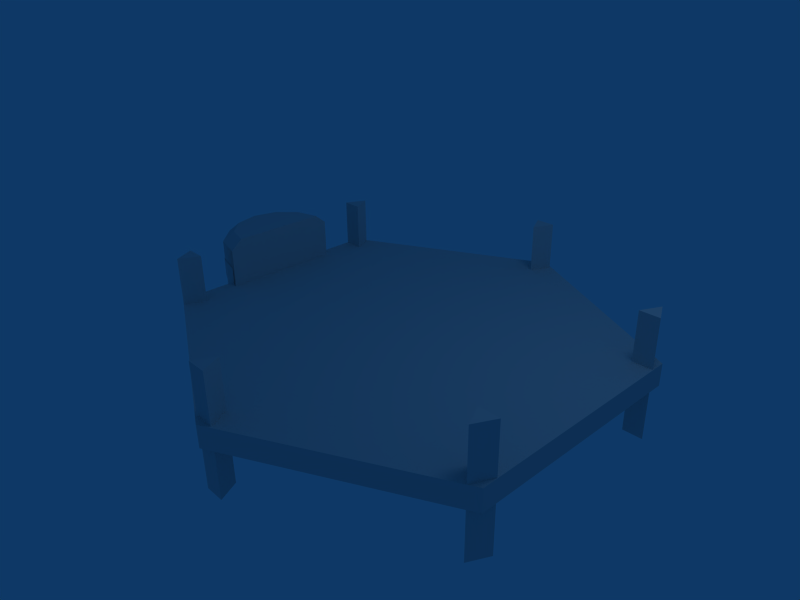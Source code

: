 # Source: SolarPowerStation1.blend  (saved by Blender 2.48.1; exported with 4.5.12 LTS)
import bpy
from mathutils import Matrix  # noqa: F401  (used for matrix-valued properties, if any)

bpy.ops.wm.read_factory_settings(use_empty=True)
scene = bpy.context.scene
scene.name = 'Scene'

# ---- collections
col_collection_1 = bpy.data.collections.new('Collection 1'); scene.collection.children.link(col_collection_1)

# ---- materials (node trees are filled in below, after node groups)
mat_solarpanelcoll = bpy.data.materials.new('SolarPanelColl')
mat_solarpanelcoll.alpha_threshold = 0.0
mat_solarpanelcoll.roughness = 0.5
mat_windows = bpy.data.materials.new('Windows')
mat_windows.alpha_threshold = 0.0
mat_windows.roughness = 0.5
mat_windows.line_color = (0.0, 0.0, 0.0, 1.0)
mat_panelconstruct = bpy.data.materials.new('PanelConstruct')
mat_panelconstruct.alpha_threshold = 0.0
mat_panelconstruct.roughness = 0.5
mat_panelconstruct.line_color = (0.0, 0.0, 0.0, 1.0)
mat_solarpanel = bpy.data.materials.new('SolarPanel')
mat_solarpanel.alpha_threshold = 0.0
mat_solarpanel.diffuse_color = (0.3613, 0.5009, 0.9584, 1.0)
mat_solarpanel.roughness = 0.5
mat_solarpanel.line_color = (0.0, 0.0, 0.0, 1.0)

# ---- material node trees

# ---- world
world_world = bpy.data.worlds.new('World'); scene.world = world_world
world_world.color = (0.05656, 0.2208, 0.4)
world_world.use_sun_shadow = False
world_world.sun_shadow_jitter_overblur = 0.0
world_world.cycles.sampling_method = 'MANUAL'
world_world.cycles.sample_map_resolution = 256

# ---- cameras
cam_camera = bpy.data.cameras.new('Camera')
cam_camera.passepartout_alpha = 0.2
cam_camera.clip_end = 100.0
cam_camera.lens = 35.0
cam_camera.ortho_scale = 7.314
cam_camera.show_passepartout = False
cam_camera.show_safe_areas = True
cam_camera.dof.focus_distance = 0.0
cam_camera.dof.aperture_fstop = 128.0

# ---- lights
light_spot = bpy.data.lights.new('Spot', 'POINT')
light_spot.transmission_factor = 0.0
light_spot.cutoff_distance = 30.0
light_spot.energy = 100.0
light_spot.shadow_buffer_clip_start = 1.001
light_spot.shadow_soft_size = 1.0
light_spot.shadow_maximum_resolution = 0.006
light_spot.use_absolute_resolution = True
light_spot.cycles.use_multiple_importance_sampling = False

# ---- meshes
me_cube = bpy.data.meshes.new('Cube')
me_cube.from_pydata([(1.107, 1.15, -0.11), (1.107, -1.15, -0.11), (-1.695e-07, -2.163, -0.11), (-1.107, -1.15, -0.11), (-1.107, 1.15, -0.11), (3.961e-07, 2.163, -0.11), (1.107, 1.15, 0.11), (1.107, -1.15, 0.11), (5.504e-07, -2.163, 0.11), (-1.107, -1.15, 0.11), (-1.107, 1.15, 0.11), (-1.249e-06, 2.163, 0.11)], [], [(2, 0, 1), (8, 7, 6), (2, 3, 4), (8, 10, 9), (2, 4, 5), (8, 11, 10), (5, 0, 2), (8, 6, 11), (0, 6, 7, 1), (1, 7, 8, 2), (2, 8, 9, 3), (3, 9, 10, 4), (4, 10, 11, 5), (6, 0, 5, 11)])
me_cube.materials.append(mat_solarpanelcoll)
me_cube.use_remesh_preserve_volume = False
me_cube.use_remesh_preserve_attributes = False
me_cube.use_mirror_vertex_groups = False
me_cube.update()
me_cylinder_001 = bpy.data.meshes.new('Cylinder.001')
me_cylinder_001.from_pydata([(0.298, -0.5944, 0.09952), (0.02469, -0.5208, 0.09952), (-0.1943, -0.3007, 0.09952), (-0.2744, -4.72e-07, 0.09952), (-0.1943, 0.3007, 0.09952), (0.02469, 0.5208, 0.09952), (0.298, 0.5944, 0.09952), (0.298, -0.5944, 0.3005), (0.02469, -0.5208, 0.3005), (-0.1943, -0.3007, 0.3005), (-0.2744, -1.225e-06, 0.3005), (-0.1943, 0.3007, 0.3005), (0.02469, 0.5208, 0.3005), (0.298, 0.5944, 0.3005), (0.298, 0.5944, -0.09952), (0.02469, 0.5208, -0.09952), (-0.1943, 0.3007, -0.09952), (-0.2744, -1.225e-06, -0.09952), (-0.1943, -0.3007, -0.09952), (0.02469, -0.5208, -0.09952), (0.298, -0.5944, -0.09952), (0.298, 0.5944, -0.3005), (0.02469, 0.5208, -0.3005), (-0.1943, 0.3007, -0.3005), (-0.2744, -4.72e-07, -0.3005), (-0.1943, -0.3007, -0.3005), (0.02469, -0.5208, -0.3005), (0.298, -0.5944, -0.3005)], [], [(0, 7, 8, 1), (1, 8, 9, 2), (2, 9, 10, 3), (3, 10, 11, 4), (4, 11, 12, 5), (5, 12, 13, 6), (22, 15, 14, 21), (23, 16, 15, 22), (24, 17, 16, 23), (25, 18, 17, 24), (26, 19, 18, 25), (27, 20, 19, 26)])
me_cylinder_001.polygons.foreach_set('use_smooth', [True] * 12)
_uv = me_cylinder_001.uv_layers.new(name='Windows')
_uv.uv.foreach_set('vector', [0.04175, 0.9547, 0.04175, 0.09163, 0.5057, 0.09163, 0.5057, 0.9547, 0.5057, 0.9547, 0.5057, 0.09163, 0.9688, 0.09163, 0.9688, 0.9547, 0.9688, 0.9547, 0.9688, 0.09163, 0.5057, 0.09163, 0.5057, 0.9547, 0.5057, 0.9547, 0.5057, 0.09163, 0.04175, 0.09163, 0.04175, 0.9547, 0.04175, 0.9547, 0.04175, 0.09163, 0.5057, 0.09163, 0.5057, 0.9547, 0.5057, 0.9547, 0.5057, 0.09163, 0.9686, 0.09163, 0.9686, 0.9547, 0.5057, 0.9547, 0.5057, 0.09163, 0.9686, 0.09163, 0.9686, 0.9547, 0.04175, 0.9547, 0.04175, 0.09163, 0.5057, 0.09163, 0.5057, 0.9547, 0.5057, 0.9547, 0.5057, 0.09163, 0.04175, 0.09163, 0.04175, 0.9547, 0.9688, 0.9547, 0.9688, 0.09163, 0.5057, 0.09163, 0.5057, 0.9547, 0.5057, 0.9547, 0.5057, 0.09163, 0.9688, 0.09163, 0.9688, 0.9547, 0.04175, 0.9547, 0.04175, 0.09163, 0.5057, 0.09163, 0.5057, 0.9547])
me_cylinder_001.materials.append(mat_windows)
me_cylinder_001.use_remesh_preserve_volume = False
me_cylinder_001.use_remesh_preserve_attributes = False
me_cylinder_001.use_mirror_vertex_groups = False
me_cylinder_001.update()
me_cylinder = bpy.data.meshes.new('Cylinder')
me_cylinder.from_pydata([(0.3313, -0.5982, -0.5024), (0.03219, -0.5181, -0.5024), (-0.1868, -0.2991, -0.5024), (-0.2669, -4.724e-07, -0.5024), (-0.1868, 0.2991, -0.5024), (0.03219, 0.5181, -0.5024), (0.3313, 0.5982, -0.5024), (0.3313, -0.5982, 0.5024), (0.03219, -0.5181, 0.5024), (-0.1868, -0.2991, 0.5024), (-0.2669, -1.221e-06, 0.5024), (-0.1868, 0.2991, 0.5024), (0.03219, 0.5181, 0.5024), (0.3313, 0.5982, 0.5024), (0.3322, 0.4786, 0.6017), (0.3322, -3.175e-07, 0.6017), (0.09294, 0.4145, 0.6017), (0.3322, 0.4786, -0.6017), (0.3322, -2.46e-07, -0.6017), (0.09294, 0.4145, -0.6017), (-0.08223, 0.2393, 0.6017), (-0.08223, 0.2393, -0.6017), (-0.1463, -1.116e-06, 0.6017), (-0.1463, -4.45e-07, -0.6017), (-0.08223, -0.2393, 0.6017), (-0.08223, -0.2393, -0.6017), (0.09294, -0.4145, 0.6017), (0.09294, -0.4145, -0.6017), (0.3322, -0.4786, 0.6017), (0.3322, -0.4786, -0.6017)], [], [(0, 7, 8, 1), (1, 8, 9, 2), (2, 9, 10, 3), (3, 10, 11, 4), (4, 11, 12, 5), (5, 12, 13, 6), (7, 0, 6, 13), (7, 13, 14, 15), (13, 12, 16, 14), (6, 0, 18, 17), (5, 6, 17, 19), (12, 11, 20, 16), (4, 5, 19, 21), (11, 10, 22, 20), (3, 4, 21, 23), (10, 9, 24, 22), (2, 3, 23, 25), (9, 8, 26, 24), (1, 2, 25, 27), (8, 7, 28, 26), (0, 1, 27, 29), (7, 15, 28), (0, 29, 18), (15, 14, 16), (18, 19, 17), (15, 16, 20), (18, 21, 19), (15, 20, 22), (18, 23, 21), (15, 22, 24), (18, 25, 23), (15, 24, 26), (18, 27, 25), (15, 26, 28), (18, 29, 27)])
me_cylinder.polygons.foreach_set('use_smooth', [1, 1, 1, 1, 1, 1, 0, 0, 0, 0, 0, 0, 0, 0, 0, 0, 0, 0, 0, 0, 0, 0, 0, 0, 0, 0, 0, 0, 0, 0, 0, 0, 0, 0, 0])
_uv = me_cylinder.uv_layers.new(name='Quarters')
_uv.uv.foreach_set('vector', [1.0, 0.5003, 1.0, 0.9998, 0.8333, 0.9998, 0.8333, 0.5003, 0.8333, 0.5003, 0.8333, 0.9998, 0.6667, 0.9998, 0.6667, 0.5003, 0.6667, 0.5003, 0.6667, 0.9998, 0.5, 0.9998, 0.5, 0.5003, 0.5, 0.5003, 0.5, 0.9998, 0.3333, 0.9998, 0.3333, 0.5003, 0.3333, 0.5003, 0.3333, 0.9998, 0.1667, 0.9998, 0.1667, 0.5003, 0.1667, 0.5003, 0.1667, 0.9998, 9.108e-07, 0.9998, 0.0, 0.5003, 0.5006, 0.5002, 0.5006, 0.000729, 0.9995, 0.0007288, 0.9995, 0.5002, 0.5006, 0.5002, 0.9995, 0.5002, 0.9496, 0.5495, 0.7501, 0.5495, 1.0, 0.5019, 0.9141, 0.7646, 0.8141, 0.6953, 0.8773, 0.5019, 0.9995, 0.0007288, 0.5006, 0.000729, 0.7501, -0.04863, 0.9496, -0.04863, 0.08834, 0.7649, 0.001926, 0.5019, 0.1249, 0.5019, 0.1883, 0.6956, 0.9141, 0.7646, 0.7341, 0.9279, 0.6786, 0.8217, 0.8141, 0.6953, 0.2685, 0.9281, 0.08834, 0.7649, 0.1883, 0.6956, 0.3239, 0.8218, 0.7341, 0.9279, 0.5013, 0.9863, 0.5013, 0.8682, 0.6786, 0.8217, 0.5013, 0.9863, 0.2685, 0.9281, 0.3239, 0.8218, 0.5013, 0.8682, 0.5013, 0.9863, 0.2685, 0.9281, 0.3239, 0.8218, 0.5013, 0.8682, 0.7341, 0.9279, 0.5013, 0.9863, 0.5013, 0.8682, 0.6786, 0.8217, 0.2685, 0.9281, 0.08834, 0.7649, 0.1883, 0.6956, 0.3239, 0.8218, 0.9141, 0.7646, 0.7341, 0.9279, 0.6786, 0.8217, 0.8141, 0.6953, 0.08834, 0.7649, 0.001927, 0.5019, 0.1249, 0.5019, 0.1883, 0.6956, 1.0, 0.5019, 0.9141, 0.7646, 0.8141, 0.6953, 0.8773, 0.5019, 0.5006, 0.5002, 0.7501, 0.5495, 0.5505, 0.5495, 0.5006, 0.000729, 0.5505, -0.04863, 0.7501, -0.04863, 0.5011, 0.5019, 0.8773, 0.5019, 0.8141, 0.6953, 0.5011, 0.5019, 0.1883, 0.6956, 0.1249, 0.5019, 0.5011, 0.5019, 0.8141, 0.6953, 0.6786, 0.8217, 0.5011, 0.5019, 0.3239, 0.8218, 0.1883, 0.6956, 0.5011, 0.5019, 0.6786, 0.8217, 0.5013, 0.8682, 0.5011, 0.5019, 0.5013, 0.8682, 0.3239, 0.8218, 0.5011, 0.5019, 0.5013, 0.8682, 0.3239, 0.8218, 0.5011, 0.5019, 0.6786, 0.8217, 0.5013, 0.8682, 0.5011, 0.5019, 0.3239, 0.8218, 0.1883, 0.6956, 0.5011, 0.5019, 0.8141, 0.6953, 0.6786, 0.8217, 0.5011, 0.5019, 0.1883, 0.6956, 0.1249, 0.5019, 0.5011, 0.5019, 0.8773, 0.5019, 0.8141, 0.6953])
me_cylinder.materials.append(mat_panelconstruct)
me_cylinder.use_remesh_preserve_volume = False
me_cylinder.use_remesh_preserve_attributes = False
me_cylinder.use_mirror_vertex_groups = False
me_cylinder.update()
me_cube_002 = bpy.data.meshes.new('Cube.002')
me_cube_002.from_pydata([(0.9943, 1.033, -0.008859), (0.9943, -1.033, -0.008859), (-1.513e-07, -1.943, -0.008859), (-0.9943, -1.033, -0.008859), (-0.9943, 1.033, -0.008859), (3.568e-07, 1.943, -0.008859), (0.9943, 1.033, 0.008859), (0.9943, -1.033, 0.008859), (4.954e-07, -1.943, 0.008859), (-0.9943, -1.033, 0.008859), (-0.9943, 1.033, 0.008859), (-1.121e-06, 1.943, 0.008859), (3.397e-08, 2.381e-08, -0.008859), (3.397e-08, 2.381e-08, 0.008859)], [], [(12, 0, 1), (13, 7, 6), (12, 1, 2), (13, 8, 7), (12, 2, 3), (13, 9, 8), (12, 3, 4), (13, 10, 9), (12, 4, 5), (13, 11, 10), (5, 0, 12), (13, 6, 11), (0, 6, 7, 1), (1, 7, 8, 2), (2, 8, 9, 3), (3, 9, 10, 4), (4, 10, 11, 5), (6, 0, 5, 11)])
_uv = me_cube_002.uv_layers.new(name='SolarPanels')
_uv.uv.foreach_set('vector', [0.5, 0.5, 1.0, 0.9787, 1.0, 0.02128, 0.5, 0.5, 1.0, 0.02128, 1.0, 0.9787, 0.5, 0.5, 1.0, 0.02128, 0.5, 0.0, 0.5, 0.5, 0.5, 0.0, 1.0, 0.02128, 0.5, 0.5, 0.5, 0.0, 2.374e-07, 0.02128, 0.5, 0.5, 4.408e-07, 0.02128, 0.5, 0.0, 0.5, 0.5, 2.374e-07, 0.02128, 4.408e-07, 0.9787, 0.5, 0.5, 0.0, 0.9787, 4.408e-07, 0.02128, 0.5, 0.5, 4.408e-07, 0.9787, 0.5, 1.0, 0.5, 0.5, 0.5, 1.0, 0.0, 0.9787, 0.5, 1.0, 1.0, 0.9787, 0.5, 0.5, 0.5, 0.5, 1.0, 0.9787, 0.5, 1.0, 0.6845, 0.0343, 0.6845, 0.04201, 0.3155, 0.04201, 0.3155, 0.0343, 0.3155, 0.0343, 0.3155, 0.04201, 0.03223, 0.04201, 0.03223, 0.0343, 0.03223, 0.0343, 0.03223, 0.04201, 0.3155, 0.04201, 0.3155, 0.0343, 0.3155, 0.0343, 0.3155, 0.04201, 0.6845, 0.04201, 0.6845, 0.0343, 0.6845, 0.0343, 0.6845, 0.04201, 0.9678, 0.04201, 0.9678, 0.0343, 0.6845, 0.04201, 0.6845, 0.0343, 0.9678, 0.0343, 0.9678, 0.04201])
me_cube_002.materials.append(mat_solarpanel)
me_cube_002.use_remesh_preserve_volume = False
me_cube_002.use_remesh_preserve_attributes = False
me_cube_002.use_mirror_vertex_groups = False
me_cube_002.update()
me_cube_001 = bpy.data.meshes.new('Cube.001')
me_cube_001.from_pydata([(1.989, 1.0, -0.1), (1.989, -1.0, -0.1), (1.789, -1.0, -0.1), (1.789, 1.0, -0.1), (1.989, 1.0, 0.1), (1.989, -1.0, 0.1), (1.789, -1.0, 0.1), (1.789, 1.0, 0.1), (1.889, -1.2, 0.1), (1.889, -1.2, -0.1), (1.889, 1.2, 0.1), (1.889, 1.2, -0.1), (0.1004, 2.094, -0.1), (0.1004, 2.094, 0.1), (0.0003919, 1.894, 0.1), (0.0003919, 1.894, -0.1), (0.1003, -2.094, -0.1), (0.1003, -2.094, 0.1), (0.0002876, -1.894, 0.1), (0.0002876, -1.894, -0.1), (-0.0994, 2.094, 0.1), (-0.0994, 2.094, -0.1), (-0.0994, -2.094, -0.1), (-0.0994, -2.094, 0.1), (-1.889, -1.2, 0.1), (-1.889, -1.2, -0.1), (-1.789, -1.0, -0.1), (-1.789, -1.0, 0.1), (-1.889, 1.2, -0.1), (-1.889, 1.2, 0.1), (-1.789, 1.0, -0.1), (-1.789, 1.0, 0.1), (-1.989, 1.0, 0.1), (-1.989, -1.0, 0.1), (-1.989, 1.0, -0.1), (-1.989, -1.0, -0.1), (-1.789, 1.0, -0.6), (-1.989, 1.0, -0.6), (-1.889, 1.2, -0.6), (-1.889, 1.2, 0.6), (-1.989, 1.0, 0.6), (-1.789, 1.0, 0.6), (-1.789, -1.0, -0.6), (-1.989, -1.0, -0.6), (-1.889, -1.2, -0.6), (-1.889, -1.2, 0.6), (-1.989, -1.0, 0.6), (-1.789, -1.0, 0.6), (0.1003, -2.094, -0.6), (-0.0994, -2.094, -0.6), (0.0002876, -1.894, -0.6), (0.0002876, -1.894, 0.6), (-0.0994, -2.094, 0.6), (0.1003, -2.094, 0.6), (0.0003919, 1.894, -0.6), (-0.0994, 2.094, -0.6), (0.1004, 2.094, -0.6), (0.0003919, 1.894, 0.6), (-0.0994, 2.094, 0.6), (0.1004, 2.094, 0.6), (1.989, 1.0, -0.6), (1.889, 1.2, -0.6), (1.989, 1.0, 0.6), (1.889, 1.2, 0.6), (1.789, 1.0, -0.6), (1.789, 1.0, 0.6), (1.989, -1.0, -0.6), (1.889, -1.2, -0.6), (1.989, -1.0, 0.6), (1.889, -1.2, 0.6), (1.789, -1.0, 0.6), (1.789, -1.0, -0.6), (-5.588e-09, 1.896, -0.03172), (-9.872e-08, -1.896, -0.03172), (-0.03172, -1.896, -3.725e-09), (-0.03172, 1.896, -4.098e-08), (0.03172, 1.896, 3.725e-09), (0.03172, -1.896, 4.098e-08), (-5.402e-08, -1.896, 0.03172), (3.912e-08, 1.896, 0.03172)], [], [(0, 1, 2, 3), (4, 7, 6, 5), (0, 4, 5, 1), (2, 6, 7, 3), (1, 5, 8, 9), (4, 0, 11, 10), (11, 3, 15, 12), (10, 11, 12, 13), (7, 10, 13, 14), (3, 7, 14, 15), (8, 6, 18, 17), (9, 8, 17, 16), (2, 9, 16, 19), (6, 2, 19, 18), (12, 21, 20, 13), (16, 17, 23, 22), (19, 22, 25, 26), (23, 18, 27, 24), (22, 23, 24, 25), (18, 19, 26, 27), (21, 15, 30, 28), (14, 20, 29, 31), (20, 21, 28, 29), (15, 14, 31, 30), (29, 28, 30, 31), (33, 35, 25, 24), (34, 32, 29, 28), (30, 31, 27, 26), (35, 33, 32, 34), (33, 27, 31, 32), (35, 34, 30, 26), (30, 34, 37, 36), (34, 28, 38, 37), (29, 32, 40, 39), (32, 31, 41, 40), (35, 26, 42, 43), (25, 35, 43, 44), (33, 24, 45, 46), (27, 33, 46, 47), (31, 29, 39, 41), (28, 30, 36, 38), (27, 47, 42, 26), (25, 44, 45, 24), (16, 22, 49, 48), (22, 19, 50, 49), (18, 23, 52, 51), (23, 17, 53, 52), (15, 21, 55, 54), (21, 12, 56, 55), (20, 14, 57, 58), (13, 20, 58, 59), (19, 16, 48, 50), (17, 18, 51, 53), (14, 13, 59, 57), (12, 15, 54, 56), (11, 0, 60, 61), (4, 10, 63, 62), (3, 11, 61, 64), (10, 7, 65, 63), (1, 9, 67, 66), (8, 5, 68, 69), (6, 8, 69, 70), (9, 2, 71, 67), (7, 4, 62, 65), (5, 6, 70, 68), (0, 3, 64, 60), (2, 1, 66, 71), (40, 41, 39), (36, 37, 38), (47, 46, 45), (43, 42, 44), (45, 44, 42, 47), (49, 50, 48), (53, 51, 52), (59, 58, 57), (55, 56, 54), (60, 64, 61), (65, 62, 63), (71, 66, 67), (68, 70, 69), (74, 75, 72, 73), (76, 79, 78, 77), (72, 76, 77, 73), (74, 78, 79, 75)])
_uv = me_cube_001.uv_layers.new(name='Construct')
_uv.uv.foreach_set('vector', [0.0, 0.0, 1.0, 0.0, 1.0, 1.0, 0.0, 1.0, 0.0, 0.0, 1.0, 0.0, 1.0, 1.0, 0.0, 1.0, 0.0, 0.0, 1.0, 0.0, 1.0, 1.0, 0.0, 1.0, 0.0, 0.0, 1.0, 0.0, 1.0, 1.0, 0.0, 1.0, 0.0, 0.0, 1.0, 0.0, 1.0, 1.0, 0.0, 1.0, 0.0, 0.0, 1.0, 0.0, 1.0, 1.0, 0.0, 1.0, 0.0, 0.0, 1.0, 0.0, 1.0, 1.0, 0.0, 1.0, 0.0, 0.0, 1.0, 0.0, 1.0, 1.0, 0.0, 1.0, 0.0, 0.0, 1.0, 0.0, 1.0, 1.0, 0.0, 1.0, 0.0, 0.0, 1.0, 0.0, 1.0, 1.0, 0.0, 1.0, 0.0, 0.0, 1.0, 0.0, 1.0, 1.0, 0.0, 1.0, 0.0, 0.0, 1.0, 0.0, 1.0, 1.0, 0.0, 1.0, 0.0, 0.0, 1.0, 0.0, 1.0, 1.0, 0.0, 1.0, 0.0, 0.0, 1.0, 0.0, 1.0, 1.0, 0.0, 1.0, 0.0, 0.0, 1.0, 0.0, 1.0, 1.0, 0.0, 1.0, 0.0, 0.0, 1.0, 0.0, 1.0, 1.0, 0.0, 1.0, 0.0, 0.0, 1.0, 0.0, 1.0, 1.0, 0.0, 1.0, 0.0, 0.0, 1.0, 0.0, 1.0, 1.0, 0.0, 1.0, 0.0, 0.0, 1.0, 0.0, 1.0, 1.0, 0.0, 1.0, 0.0, 0.0, 1.0, 0.0, 1.0, 1.0, 0.0, 1.0, 0.0, 0.0, 1.0, 0.0, 1.0, 1.0, 0.0, 1.0, 0.0, 0.0, 1.0, 0.0, 1.0, 1.0, 0.0, 1.0, 0.0, 0.0, 1.0, 0.0, 1.0, 1.0, 0.0, 1.0, 0.0, 0.0, 1.0, 0.0, 1.0, 1.0, 0.0, 1.0, 0.0, 0.0, 1.0, 0.0, 1.0, 1.0, 0.0, 1.0, 0.0, 0.0, 1.0, 0.0, 1.0, 1.0, 0.0, 1.0, 0.0, 0.0, 1.0, 0.0, 1.0, 1.0, 0.0, 1.0, 0.0, 0.0, 1.0, 0.0, 1.0, 1.0, 0.0, 1.0, 0.0, 0.0, 1.0, 0.0, 1.0, 1.0, 0.0, 1.0, 0.0, 0.0, 1.0, 0.0, 1.0, 1.0, 0.0, 1.0, 0.0, 0.0, 1.0, 0.0, 1.0, 1.0, 0.0, 1.0, 0.0, 0.0, 1.0, 0.0, 1.0, 1.0, 0.0, 1.0, 0.0, 0.0, 1.0, 0.0, 1.0, 1.0, 0.0, 1.0, 0.0, 0.0, 1.0, 0.0, 1.0, 1.0, 0.0, 1.0, 0.0, 0.0, 1.0, 0.0, 1.0, 1.0, 0.0, 1.0, 0.0, 0.0, 1.0, 0.0, 1.0, 1.0, 0.0, 1.0, 0.0, 0.0, 1.0, 0.0, 1.0, 1.0, 0.0, 1.0, 0.0, 0.0, 1.0, 0.0, 1.0, 1.0, 0.0, 1.0, 0.0, 0.0, 1.0, 0.0, 1.0, 1.0, 0.0, 1.0, 0.0, 0.0, 1.0, 0.0, 1.0, 1.0, 0.0, 1.0, 0.0, 0.0, 1.0, 0.0, 1.0, 1.0, 0.0, 1.0, 0.0, 0.0, 0.0, 1.0, 1.0, 1.0, 1.0, 0.0, 0.0, 0.0, 0.0, 1.0, 1.0, 1.0, 1.0, 0.0, 0.0, 0.0, 1.0, 0.0, 1.0, 1.0, 0.0, 1.0, 0.0, 0.0, 1.0, 0.0, 1.0, 1.0, 0.0, 1.0, 0.0, 0.0, 1.0, 0.0, 1.0, 1.0, 0.0, 1.0, 0.0, 0.0, 1.0, 0.0, 1.0, 1.0, 0.0, 1.0, 0.0, 0.0, 1.0, 0.0, 1.0, 1.0, 0.0, 1.0, 0.0, 0.0, 1.0, 0.0, 1.0, 1.0, 0.0, 1.0, 0.0, 0.0, 1.0, 0.0, 1.0, 1.0, 0.0, 1.0, 0.0, 0.0, 1.0, 0.0, 1.0, 1.0, 0.0, 1.0, 0.0, 0.0, 1.0, 0.0, 1.0, 1.0, 0.0, 1.0, 0.0, 0.0, 1.0, 0.0, 1.0, 1.0, 0.0, 1.0, 0.0, 0.0, 1.0, 0.0, 1.0, 1.0, 0.0, 1.0, 0.0, 0.0, 1.0, 0.0, 1.0, 1.0, 0.0, 1.0, 0.0, 0.0, 1.0, 0.0, 1.0, 1.0, 0.0, 1.0, 0.0, 0.0, 1.0, 0.0, 1.0, 1.0, 0.0, 1.0, 0.0, 0.0, 1.0, 0.0, 1.0, 1.0, 0.0, 1.0, 0.0, 0.0, 1.0, 0.0, 1.0, 1.0, 0.0, 1.0, 0.0, 0.0, 1.0, 0.0, 1.0, 1.0, 0.0, 1.0, 0.0, 0.0, 1.0, 0.0, 1.0, 1.0, 0.0, 1.0, 0.0, 0.0, 1.0, 0.0, 1.0, 1.0, 0.0, 1.0, 0.0, 0.0, 1.0, 0.0, 1.0, 1.0, 0.0, 1.0, 0.0, 0.0, 1.0, 0.0, 1.0, 1.0, 0.0, 1.0, 0.0, 0.0, 1.0, 0.0, 1.0, 1.0, 0.0, 1.0, 0.0, 0.0, 1.0, 0.0, 1.0, 1.0, 0.0, 1.0, 0.0, 0.0, 1.0, 0.0, 1.0, 1.0, 0.0, 1.0, 0.0, 0.0, 1.0, 0.0, 1.0, 1.0, 0.0, 0.0, 1.0, 0.0, 1.0, 1.0, 0.0, 0.0, 1.0, 0.0, 1.0, 1.0, 0.0, 0.0, 1.0, 0.0, 1.0, 1.0, 0.0, 0.0, 0.0, 1.0, 1.0, 1.0, 1.0, 0.0, 0.0, 0.0, 1.0, 0.0, 1.0, 1.0, 0.0, 0.0, 1.0, 0.0, 1.0, 1.0, 0.0, 0.0, 1.0, 0.0, 1.0, 1.0, 0.0, 0.0, 1.0, 0.0, 1.0, 1.0, 0.0, 0.0, 1.0, 0.0, 1.0, 1.0, 0.0, 0.0, 1.0, 0.0, 1.0, 1.0, 0.0, 0.0, 1.0, 0.0, 1.0, 1.0, 0.0, 0.0, 1.0, 0.0, 1.0, 1.0, 0.0, 0.0, 0.0, 1.0, 1.0, 1.0, 1.0, 0.0, 0.0, 0.0, 0.0, 1.0, 1.0, 1.0, 1.0, 0.0, 0.0, 0.0, 0.0, 1.0, 1.0, 1.0, 1.0, 0.0, 0.0, 0.0, 0.0, 1.0, 1.0, 1.0, 1.0, 0.0])
me_cube_001.materials.append(mat_panelconstruct)
me_cube_001.use_remesh_preserve_volume = False
me_cube_001.use_remesh_preserve_attributes = False
me_cube_001.use_mirror_vertex_groups = False
me_cube_001.update()

# ---- objects
ob_coll = bpy.data.objects.new('_coll', me_cube)
ob_windows = bpy.data.objects.new('Windows', me_cylinder_001)
ob_quarters = bpy.data.objects.new('Quarters', me_cylinder)
ob_solarpanel = bpy.data.objects.new('SolarPanel', me_cube_002)
ob_construct = bpy.data.objects.new('Construct', me_cube_001)
ob_lamp = bpy.data.objects.new('Lamp', light_spot)
ob_camera = bpy.data.objects.new('Camera', cam_camera)

# ---- transforms, parenting, visibility, modifiers, constraints
ob_coll.location = (0.5546, 0.0, 0.0)
ob_coll.scale = (2.7, 1.5, 1.5)
ob_coll.lock_rotations_4d = False
ob_coll.empty_display_type = 'ARROWS'
ob_coll.lineart.crease_threshold = 0.0
_m = ob_coll.modifiers.new('UVProject', 'UV_PROJECT')
_m.uv_layer = 'SolarPanels'
_m.scale_x = 0.0
_m.scale_y = 0.0
ob_windows.location = (-2.773, 0.0, 0.0)
ob_windows.scale = (1.5, 1.5, 1.5)
ob_windows.lock_rotations_4d = False
ob_windows.empty_display_type = 'ARROWS'
ob_windows.lineart.crease_threshold = 0.0
_m = ob_windows.modifiers.new('UVProject', 'UV_PROJECT')
_m.uv_layer = 'Windows'
_m.scale_x = 0.0
_m.scale_y = 0.0
ob_quarters.location = (-2.773, 0.0, 0.0)
ob_quarters.scale = (1.5, 1.5, 1.5)
ob_quarters.lock_rotations_4d = False
ob_quarters.empty_display_type = 'ARROWS'
ob_quarters.lineart.crease_threshold = 0.0
_m = ob_quarters.modifiers.new('UVProject', 'UV_PROJECT')
_m.uv_layer = 'Quarters'
_m.scale_x = 0.0
_m.scale_y = 0.0
ob_solarpanel.location = (0.5546, 0.0, 0.0)
ob_solarpanel.scale = (2.7, 1.5, 1.5)
ob_solarpanel.lock_rotations_4d = False
ob_solarpanel.empty_display_type = 'ARROWS'
ob_solarpanel.lineart.crease_threshold = 0.0
_m = ob_solarpanel.modifiers.new('UVProject', 'UV_PROJECT')
_m.uv_layer = 'SolarPanels'
_m.scale_x = 0.0
_m.scale_y = 0.0
ob_construct.location = (0.5546, 0.0, 0.0)
ob_construct.scale = (1.5, 1.5, 1.5)
ob_construct.lock_rotations_4d = False
ob_construct.empty_display_type = 'ARROWS'
ob_construct.lineart.crease_threshold = 0.0
_m = ob_construct.modifiers.new('UVProject', 'UV_PROJECT')
_m.uv_layer = 'Construct'
_m.scale_x = 0.0
_m.scale_y = 0.0
ob_lamp.location = (4.076, 1.005, 5.904)
ob_lamp.rotation_euler = (0.6503, 0.05522, 1.866)
ob_lamp.lock_rotations_4d = False
ob_lamp.empty_display_type = 'ARROWS'
ob_lamp.color = (0.0, 0.0, 0.0, 0.0)
ob_lamp.lineart.crease_threshold = 0.0
ob_camera.location = (7.481, -6.508, 5.344)
ob_camera.rotation_euler = (1.109, 0.01082, 0.8149)
ob_camera.lock_rotations_4d = False
ob_camera.empty_display_type = 'ARROWS'
ob_camera.color = (0.0, 0.0, 0.0, 0.0)
ob_camera.display_type = 'WIRE'
ob_camera.lineart.crease_threshold = 0.0

# ---- collection membership
col_collection_1.objects.link(ob_coll)
col_collection_1.objects.link(ob_windows)
col_collection_1.objects.link(ob_quarters)
col_collection_1.objects.link(ob_solarpanel)
col_collection_1.objects.link(ob_construct)
col_collection_1.objects.link(ob_lamp)
col_collection_1.objects.link(ob_camera)

# ---- scene / render settings (as saved in the file)
scene.camera = ob_camera
scene.frame_start = 1; scene.frame_end = 250; scene.frame_set(3)
scene.render.engine = 'BLENDER_EEVEE_NEXT'
scene.render.image_settings.file_format = 'JPEG'
scene.render.image_settings.color_mode = 'RGB'
scene.render.image_settings.compression = 90
scene.render.resolution_x = 800
scene.render.resolution_y = 600
scene.render.pixel_aspect_x = 100.0
scene.render.pixel_aspect_y = 100.0
scene.render.fps = 25
scene.render.dither_intensity = 0.0
scene.render.use_compositing = False
scene.render.use_sequencer = False
scene.render.bake_margin = 2
scene.render.bake_bias = 0.0
scene.render.use_stamp_time = False
scene.render.use_stamp_date = False
scene.render.use_stamp_frame = False
scene.render.use_stamp_camera = False
scene.render.use_stamp_scene = False
scene.render.use_stamp_filename = False
scene.render.use_stamp_render_time = False
scene.render.stamp_font_size = 0
scene.cycles.use_denoising = False
scene.cycles.samples = 10
scene.cycles.sampling_pattern = 'TABULATED_SOBOL'
scene.cycles.light_sampling_threshold = 0.0
scene.cycles.use_adaptive_sampling = False
scene.cycles.use_light_tree = False
scene.cycles.blur_glossy = 0.0
scene.cycles.volume_bounces = 1
scene.cycles.pixel_filter_type = 'GAUSSIAN'
scene.cycles.sample_clamp_indirect = 0.0
scene.view_settings.view_transform = 'Raw'
bpy.context.view_layer.update()
